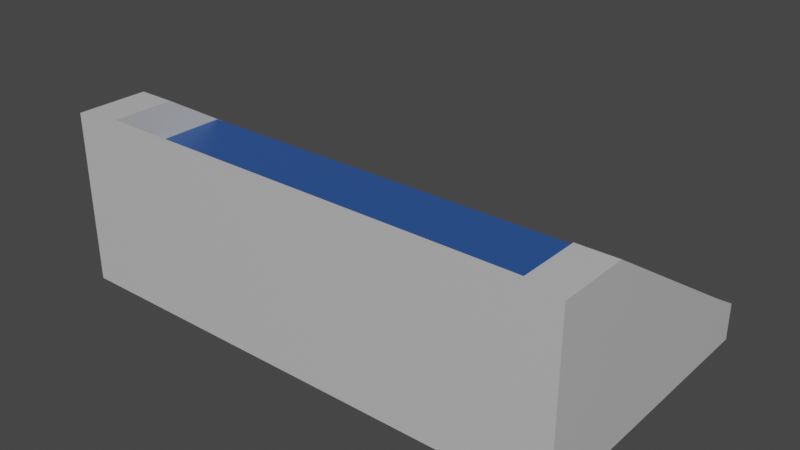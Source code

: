 # Source: StadiumSits1.blend  (saved by Blender 2.90.8; exported with 4.5.12 LTS)
import bpy
from mathutils import Matrix  # noqa: F401  (used for matrix-valued properties, if any)

bpy.ops.wm.read_factory_settings(use_empty=True)
scene = bpy.context.scene
scene.name = 'Scene'

# ---- collections
col_collection = bpy.data.collections.new('Collection'); scene.collection.children.link(col_collection)

# ---- materials (node trees are filled in below, after node groups)
mat_gray_stadiumsits1 = bpy.data.materials.new('Gray_StadiumSits1')
mat_gray_stadiumsits1.use_transparent_shadow = False
mat_gray_stadiumsits1.diffuse_color = (0.5596, 0.5596, 0.5596, 1.0)
mat_blue_stadiumsits1 = bpy.data.materials.new('Blue_StadiumSits1')
mat_blue_stadiumsits1.use_transparent_shadow = False
mat_blue_stadiumsits1.diffuse_color = (0.02471, 0.08602, 0.3108, 1.0)
mat_blue_stadiumsits1.roughness = 0.5

# ---- material node trees
mat_gray_stadiumsits1.use_nodes = True; mat_gray_stadiumsits1.node_tree.nodes.clear()
_N = mat_gray_stadiumsits1.node_tree.nodes; _L = mat_gray_stadiumsits1.node_tree.links
n0 = _N.new('ShaderNodeBsdfPrincipled'); n0.name = 'Principled BSDF'; n0.location = (10, 300)
n0.distribution = 'GGX'
n0.subsurface_method = 'BURLEY'
n0.inputs[0].default_value = (0.5596, 0.5596, 0.5596, 1.0)
n0.inputs[2].default_value = 0.4
n0.inputs[3].default_value = 1.45
n0.inputs[27].default_value = (0.0, 0.0, 0.0, 1.0)
n0.inputs[28].default_value = 1.0
n1 = _N.new('ShaderNodeOutputMaterial'); n1.name = 'Material Output'; n1.location = (300, 300)
n2 = _N.new('ShaderNodeNormalMap'); n2.name = 'Normal Map'; n2.location = (-300, -300)
n2.label = 'Normal/Map'
n2.inputs[0].default_value = 0.0
_L.new(n0.outputs[0], n1.inputs[0])
_L.new(n2.outputs[0], n0.inputs[5])
n1.is_active_output = True
mat_blue_stadiumsits1.use_nodes = True; mat_blue_stadiumsits1.node_tree.nodes.clear()
_N = mat_blue_stadiumsits1.node_tree.nodes; _L = mat_blue_stadiumsits1.node_tree.links
n0 = _N.new('ShaderNodeBsdfPrincipled'); n0.name = 'Principled BSDF'; n0.location = (10, 300)
n0.distribution = 'GGX'
n0.subsurface_method = 'BURLEY'
n0.inputs[0].default_value = (0.02471, 0.08602, 0.3108, 1.0)
n0.inputs[3].default_value = 1.45
n0.inputs[27].default_value = (0.0, 0.0, 0.0, 1.0)
n0.inputs[28].default_value = 1.0
n1 = _N.new('ShaderNodeOutputMaterial'); n1.name = 'Material Output'; n1.location = (300, 300)
n2 = _N.new('ShaderNodeNormalMap'); n2.name = 'Normal Map'; n2.location = (-300, -300)
n2.label = 'Normal/Map'
n2.inputs[0].default_value = 0.0
_L.new(n0.outputs[0], n1.inputs[0])
_L.new(n2.outputs[0], n0.inputs[5])
n1.is_active_output = True

# ---- world
world_world = bpy.data.worlds.new('World'); scene.world = world_world
world_world.use_nodes = True; world_world.node_tree.nodes.clear()
_N = world_world.node_tree.nodes; _L = world_world.node_tree.links
n0 = _N.new('ShaderNodeOutputWorld'); n0.name = 'World Output'; n0.location = (300, 300)
n1 = _N.new('ShaderNodeBackground'); n1.name = 'Background'; n1.location = (10, 300)
n1.inputs[0].default_value = (0.05088, 0.05088, 0.05088, 1.0)
_L.new(n1.outputs[0], n0.inputs[0])
n0.is_active_output = True
world_world.color = (0.05088, 0.05088, 0.05088)
world_world.use_sun_shadow = False
world_world.sun_shadow_jitter_overblur = 0.0

# ---- meshes
me_cube_001 = bpy.data.meshes.new('Cube.001')
me_cube_001.from_pydata([(10.9, 6.647, -1.724), (10.9, 6.647, -3.291), (10.9, -5.071, 3.989), (10.9, -5.071, -3.291), (9.263, -5.071, 3.989), (9.263, 6.647, -3.291), (9.263, 6.647, -1.724), (9.263, -5.071, -3.291), (9.263, 5.475, -1.024), (9.263, 5.475, -3.291), (10.9, 5.475, -1.024), (10.9, 5.475, -3.291), (9.263, -2.434, 3.989), (9.263, -2.434, -3.291), (10.9, -2.434, 3.989), (10.9, -2.434, -3.291), (10.9, -5.473, 3.989), (9.263, -5.473, 3.989), (10.9, -5.473, -3.291), (9.263, -5.473, -3.291), (9.263, -5.071, 2.018), (-10.9, 6.647, -1.724), (-10.9, 6.647, -3.291), (-10.9, -5.071, 3.989), (-10.9, -5.071, -3.291), (-9.263, -5.071, 3.989), (-9.263, 6.647, -3.291), (-9.263, 6.647, -1.724), (-9.263, -5.071, -3.291), (1.811e-07, 6.647, -3.291), (1.811e-07, -5.071, 3.989), (1.811e-07, -5.071, -3.291), (1.811e-07, 6.647, -1.724), (-9.263, 5.475, -1.024), (-9.263, 5.475, -3.291), (-10.9, 5.475, -1.024), (-10.9, 5.475, -3.291), (1.811e-07, 5.475, -3.291), (1.811e-07, 5.475, -1.024), (-9.263, -2.434, 3.989), (-9.263, -2.434, -3.291), (-10.9, -2.434, 3.989), (1.811e-07, -2.434, -3.291), (-10.9, -2.434, -3.291), (-10.9, -5.473, 3.989), (-9.263, -5.473, 3.989), (-10.9, -5.473, -3.291), (-9.263, -5.473, -3.291), (1.811e-07, -5.473, 3.989), (1.811e-07, -5.473, -3.291), (-9.263, -5.071, 2.018), (1.811e-07, -5.071, 2.018), (9.263, -4.031, 1.884), (9.263, -5.019, 2.51), (9.263, -0.1154, 1.884), (9.263, -0.1154, 2.51), (9.263, -2.96, 1.194), (9.263, -3.948, 1.821), (9.263, 0.9557, 1.194), (9.263, 0.9557, 1.821), (9.263, -2.622, 0.5052), (9.263, -3.61, 1.132), (9.263, 2.027, 0.5052), (9.263, 2.027, 1.132), (9.263, -0.8175, -0.184), (9.263, -1.806, 0.4426), (9.263, 3.098, -0.184), (9.263, 3.098, 0.4426), (9.263, 0.2535, -0.8732), (9.263, -0.7352, -0.2466), (9.263, 4.169, -0.8732), (9.263, 4.169, -0.2466), (9.263, 1.325, -1.562), (9.263, 0.3359, -0.9359), (9.263, 5.24, -1.562), (9.263, 5.24, -0.9359), (-9.263, -4.031, 1.884), (-9.263, -5.019, 2.51), (1.811e-07, -4.031, 1.884), (1.811e-07, -5.019, 2.51), (-9.263, -0.1154, 1.884), (-9.263, -0.1154, 2.51), (1.811e-07, -0.1154, 2.51), (1.811e-07, -0.1154, 1.884), (-9.263, -2.96, 1.194), (-9.263, -3.948, 1.821), (1.811e-07, -2.96, 1.194), (1.811e-07, -3.948, 1.821), (-9.263, 0.9557, 1.194), (-9.263, 0.9557, 1.821), (1.811e-07, 0.9557, 1.821), (1.811e-07, 0.9557, 1.194), (-9.263, -2.622, 0.5052), (-9.263, -3.61, 1.132), (1.811e-07, -2.622, 0.5052), (1.811e-07, -3.61, 1.132), (-9.263, 2.027, 0.5052), (-9.263, 2.027, 1.132), (1.811e-07, 2.027, 1.132), (1.811e-07, 2.027, 0.5052), (-9.263, -0.8175, -0.184), (-9.263, -1.806, 0.4426), (1.811e-07, -0.8175, -0.184), (1.811e-07, -1.806, 0.4426), (-9.263, 3.098, -0.184), (-9.263, 3.098, 0.4426), (1.811e-07, 3.098, 0.4426), (1.811e-07, 3.098, -0.184), (-9.263, 0.2535, -0.8732), (-9.263, -0.7352, -0.2466), (1.811e-07, 0.2535, -0.8732), (1.811e-07, -0.7352, -0.2466), (-9.263, 4.169, -0.8732), (-9.263, 4.169, -0.2466), (1.811e-07, 4.169, -0.2466), (1.811e-07, 4.169, -0.8732), (-9.263, 1.325, -1.562), (-9.263, 0.3359, -0.9359), (1.811e-07, 1.325, -1.562), (1.811e-07, 0.3359, -0.9359), (-9.263, 5.24, -1.562), (-9.263, 5.24, -0.9359), (1.811e-07, 5.24, -0.9359), (1.811e-07, 5.24, -1.562)], [], [(29, 32, 6, 5), (14, 12, 4, 2), (42, 13, 7, 31), (13, 15, 3, 7), (15, 14, 2, 3), (5, 6, 0, 1), (6, 32, 38, 8), (3, 2, 16, 18), (7, 3, 18, 19), (1, 0, 10, 11), (5, 1, 11, 9), (29, 5, 9, 37), (0, 6, 8, 10), (9, 13, 42, 37), (15, 13, 9, 11), (10, 14, 15, 11), (8, 12, 14, 10), (12, 8, 6, 5, 9, 13, 7, 4), (18, 16, 17, 19), (19, 17, 48, 49), (4, 30, 48, 17), (31, 7, 19, 49), (2, 4, 17, 16), (30, 4, 20, 51), (29, 26, 27, 32), (41, 23, 25, 39), (42, 31, 28, 40), (40, 28, 24, 43), (43, 24, 23, 41), (26, 22, 21, 27), (27, 33, 38, 32), (24, 46, 44, 23), (28, 47, 46, 24), (22, 36, 35, 21), (26, 34, 36, 22), (29, 37, 34, 26), (21, 35, 33, 27), (34, 37, 42, 40), (43, 36, 34, 40), (35, 36, 43, 41), (33, 35, 41, 39), (39, 25, 28, 40, 34, 26, 27, 33), (46, 47, 45, 44), (47, 49, 48, 45), (25, 45, 48, 30), (31, 49, 47, 28), (23, 44, 45, 25), (30, 51, 50, 25), (52, 53, 79, 78), (54, 83, 82, 55), (79, 53, 55, 82), (52, 78, 83, 54), (53, 52, 54, 55), (56, 57, 87, 86), (58, 91, 90, 59), (87, 57, 59, 90), (56, 86, 91, 58), (57, 56, 58, 59), (60, 61, 95, 94), (62, 99, 98, 63), (95, 61, 63, 98), (60, 94, 99, 62), (61, 60, 62, 63), (64, 65, 103, 102), (66, 107, 106, 67), (103, 65, 67, 106), (64, 102, 107, 66), (65, 64, 66, 67), (68, 69, 111, 110), (70, 115, 114, 71), (111, 69, 71, 114), (68, 110, 115, 70), (69, 68, 70, 71), (72, 73, 119, 118), (74, 123, 122, 75), (119, 73, 75, 122), (72, 118, 123, 74), (73, 72, 74, 75), (76, 78, 79, 77), (80, 81, 82, 83), (79, 82, 81, 77), (78, 83, 82, 79), (76, 80, 83, 78), (77, 81, 80, 76), (84, 86, 87, 85), (88, 89, 90, 91), (87, 90, 89, 85), (86, 91, 90, 87), (84, 88, 91, 86), (85, 89, 88, 84), (92, 94, 95, 93), (96, 97, 98, 99), (95, 98, 97, 93), (94, 99, 98, 95), (92, 96, 99, 94), (93, 97, 96, 92), (100, 102, 103, 101), (104, 105, 106, 107), (103, 106, 105, 101), (102, 107, 106, 103), (100, 104, 107, 102), (101, 105, 104, 100), (108, 110, 111, 109), (112, 113, 114, 115), (111, 114, 113, 109), (110, 115, 114, 111), (108, 112, 115, 110), (109, 113, 112, 108), (116, 118, 119, 117), (120, 121, 122, 123), (119, 122, 121, 117), (118, 123, 122, 119), (116, 120, 123, 118), (117, 121, 120, 116)])
me_cube_001.polygons.foreach_set('material_index', [0, 0, 0, 0, 0, 0, 0, 0, 0, 0, 0, 0, 0, 0, 0, 0, 0, 0, 0, 0, 0, 0, 0, 0, 0, 0, 0, 0, 0, 0, 0, 0, 0, 0, 0, 0, 0, 0, 0, 0, 0, 0, 0, 0, 0, 0, 0, 0, 1, 1, 1, 1, 1, 1, 1, 1, 1, 1, 1, 1, 1, 1, 1, 1, 1, 1, 1, 1, 1, 1, 1, 1, 1, 1, 1, 1, 1, 1, 1, 1, 1, 1, 1, 1, 1, 1, 1, 1, 1, 1, 1, 1, 1, 1, 1, 1, 1, 1, 1, 1, 1, 1, 1, 1, 1, 1, 1, 1, 1, 1, 1, 1, 1, 1])
_uv = me_cube_001.uv_layers.new(name='UVMap')
_uv.uv.foreach_set('vector', [0.375, 0.375, 0.625, 0.375, 0.625, 0.4812, 0.375, 0.4813, 0.625, 0.6937, 0.6438, 0.6938, 0.6438, 0.75, 0.625, 0.75, 0.25, 0.6938, 0.3562, 0.6938, 0.3563, 0.75, 0.25, 0.75, 0.3562, 0.6938, 0.375, 0.6938, 0.375, 0.75, 0.3563, 0.75, 0.375, 0.6938, 0.625, 0.6937, 0.625, 0.75, 0.375, 0.75, 0.375, 0.4813, 0.625, 0.4812, 0.625, 0.5, 0.375, 0.5, 0.6438, 0.5, 0.75, 0.5, 0.75, 0.525, 0.6438, 0.525, 0.375, 0.75, 0.625, 0.75, 0.625, 0.75, 0.375, 0.75, 0.3563, 0.75, 0.375, 0.75, 0.375, 0.75, 0.3563, 0.75, 0.375, 0.5, 0.625, 0.5, 0.625, 0.525, 0.375, 0.525, 0.3562, 0.5, 0.375, 0.5, 0.375, 0.525, 0.3562, 0.525, 0.25, 0.5, 0.3562, 0.5, 0.3562, 0.525, 0.25, 0.525, 0.625, 0.5, 0.6438, 0.5, 0.6438, 0.525, 0.625, 0.525, 0.3562, 0.525, 0.3562, 0.6938, 0.25, 0.6938, 0.25, 0.525, 0.375, 0.6938, 0.3562, 0.6938, 0.3562, 0.525, 0.375, 0.525, 0.625, 0.525, 0.625, 0.6937, 0.375, 0.6938, 0.375, 0.525, 0.6438, 0.525, 0.6438, 0.6938, 0.625, 0.6937, 0.625, 0.525, 0.0, 0.0, 0.0, 0.0, 0.0, 0.0, 0.0, 0.0, 0.0, 0.0, 0.0, 0.0, 0.0, 0.0, 0.0, 0.0, 0.375, 0.75, 0.625, 0.75, 0.625, 0.7688, 0.375, 0.7687, 0.375, 0.7687, 0.625, 0.7688, 0.625, 0.875, 0.375, 0.875, 0.0, 0.0, 0.0, 0.0, 0.0, 0.0, 0.0, 0.0, 0.25, 0.75, 0.3563, 0.75, 0.3563, 0.75, 0.25, 0.75, 0.625, 0.75, 0.6438, 0.75, 0.6438, 0.75, 0.625, 0.75, 0.0, 0.0, 0.0, 0.0, 0.0, 0.0, 0.0, 0.0, 0.375, 0.375, 0.375, 0.4813, 0.625, 0.4812, 0.625, 0.375, 0.625, 0.6937, 0.625, 0.75, 0.6438, 0.75, 0.6438, 0.6938, 0.25, 0.6938, 0.25, 0.75, 0.3563, 0.75, 0.3562, 0.6938, 0.3562, 0.6938, 0.3563, 0.75, 0.375, 0.75, 0.375, 0.6938, 0.375, 0.6938, 0.375, 0.75, 0.625, 0.75, 0.625, 0.6937, 0.375, 0.4813, 0.375, 0.5, 0.625, 0.5, 0.625, 0.4812, 0.6438, 0.5, 0.6438, 0.525, 0.75, 0.525, 0.75, 0.5, 0.375, 0.75, 0.375, 0.75, 0.625, 0.75, 0.625, 0.75, 0.3563, 0.75, 0.3563, 0.75, 0.375, 0.75, 0.375, 0.75, 0.375, 0.5, 0.375, 0.525, 0.625, 0.525, 0.625, 0.5, 0.3562, 0.5, 0.3562, 0.525, 0.375, 0.525, 0.375, 0.5, 0.25, 0.5, 0.25, 0.525, 0.3562, 0.525, 0.3562, 0.5, 0.625, 0.5, 0.625, 0.525, 0.6438, 0.525, 0.6438, 0.5, 0.3562, 0.525, 0.25, 0.525, 0.25, 0.6938, 0.3562, 0.6938, 0.375, 0.6938, 0.375, 0.525, 0.3562, 0.525, 0.3562, 0.6938, 0.625, 0.525, 0.375, 0.525, 0.375, 0.6938, 0.625, 0.6937, 0.6438, 0.525, 0.625, 0.525, 0.625, 0.6937, 0.6438, 0.6938, 0.0, 0.0, 0.0, 0.0, 0.0, 0.0, 0.0, 0.0, 0.0, 0.0, 0.0, 0.0, 0.0, 0.0, 0.0, 0.0, 0.375, 0.75, 0.375, 0.7687, 0.625, 0.7688, 0.625, 0.75, 0.375, 0.7687, 0.375, 0.875, 0.625, 0.875, 0.625, 0.7688, 0.0, 0.0, 0.0, 0.0, 0.0, 0.0, 0.0, 0.0, 0.25, 0.75, 0.25, 0.75, 0.3563, 0.75, 0.3563, 0.75, 0.625, 0.75, 0.625, 0.75, 0.6438, 0.75, 0.6438, 0.75, 0.0, 0.0, 0.0, 0.0, 0.0, 0.0, 0.0, 0.0, 0.6437, 0.6516, 0.6437, 0.6727, 0.75, 0.6727, 0.75, 0.6516, 0.6437, 0.6516, 0.75, 0.6516, 0.75, 0.6727, 0.6437, 0.6727, 0.75, 0.6727, 0.6437, 0.6727, 0.6437, 0.6727, 0.75, 0.6727, 0.6437, 0.6516, 0.75, 0.6516, 0.75, 0.6516, 0.6437, 0.6516, 0.6437, 0.6727, 0.6437, 0.6516, 0.6437, 0.6516, 0.6437, 0.6727, 0.6437, 0.6516, 0.6437, 0.6727, 0.75, 0.6727, 0.75, 0.6516, 0.6437, 0.6516, 0.75, 0.6516, 0.75, 0.6727, 0.6437, 0.6727, 0.75, 0.6727, 0.6437, 0.6727, 0.6437, 0.6727, 0.75, 0.6727, 0.6437, 0.6516, 0.75, 0.6516, 0.75, 0.6516, 0.6437, 0.6516, 0.6437, 0.6727, 0.6437, 0.6516, 0.6437, 0.6516, 0.6437, 0.6727, 0.6437, 0.6516, 0.6437, 0.6727, 0.75, 0.6727, 0.75, 0.6516, 0.6437, 0.6516, 0.75, 0.6516, 0.75, 0.6727, 0.6437, 0.6727, 0.75, 0.6727, 0.6437, 0.6727, 0.6437, 0.6727, 0.75, 0.6727, 0.6437, 0.6516, 0.75, 0.6516, 0.75, 0.6516, 0.6437, 0.6516, 0.6437, 0.6727, 0.6437, 0.6516, 0.6437, 0.6516, 0.6437, 0.6727, 0.6437, 0.6516, 0.6437, 0.6727, 0.75, 0.6727, 0.75, 0.6516, 0.6437, 0.6516, 0.75, 0.6516, 0.75, 0.6727, 0.6437, 0.6727, 0.75, 0.6727, 0.6437, 0.6727, 0.6437, 0.6727, 0.75, 0.6727, 0.6437, 0.6516, 0.75, 0.6516, 0.75, 0.6516, 0.6437, 0.6516, 0.6437, 0.6727, 0.6437, 0.6516, 0.6437, 0.6516, 0.6437, 0.6727, 0.6437, 0.6516, 0.6437, 0.6727, 0.75, 0.6727, 0.75, 0.6516, 0.6437, 0.6516, 0.75, 0.6516, 0.75, 0.6727, 0.6437, 0.6727, 0.75, 0.6727, 0.6437, 0.6727, 0.6437, 0.6727, 0.75, 0.6727, 0.6437, 0.6516, 0.75, 0.6516, 0.75, 0.6516, 0.6437, 0.6516, 0.6437, 0.6727, 0.6437, 0.6516, 0.6437, 0.6516, 0.6437, 0.6727, 0.6437, 0.6516, 0.6437, 0.6727, 0.75, 0.6727, 0.75, 0.6516, 0.6437, 0.6516, 0.75, 0.6516, 0.75, 0.6727, 0.6437, 0.6727, 0.75, 0.6727, 0.6437, 0.6727, 0.6437, 0.6727, 0.75, 0.6727, 0.6437, 0.6516, 0.75, 0.6516, 0.75, 0.6516, 0.6437, 0.6516, 0.6437, 0.6727, 0.6437, 0.6516, 0.6437, 0.6516, 0.6437, 0.6727, 0.6437, 0.6516, 0.75, 0.6516, 0.75, 0.6727, 0.6437, 0.6727, 0.6437, 0.6516, 0.6437, 0.6727, 0.75, 0.6727, 0.75, 0.6516, 0.75, 0.6727, 0.75, 0.6727, 0.6437, 0.6727, 0.6437, 0.6727, 0.75, 0.6516, 0.75, 0.6516, 0.75, 0.6727, 0.75, 0.6727, 0.6437, 0.6516, 0.6437, 0.6516, 0.75, 0.6516, 0.75, 0.6516, 0.6437, 0.6727, 0.6437, 0.6727, 0.6437, 0.6516, 0.6437, 0.6516, 0.6437, 0.6516, 0.75, 0.6516, 0.75, 0.6727, 0.6437, 0.6727, 0.6437, 0.6516, 0.6437, 0.6727, 0.75, 0.6727, 0.75, 0.6516, 0.75, 0.6727, 0.75, 0.6727, 0.6437, 0.6727, 0.6437, 0.6727, 0.75, 0.6516, 0.75, 0.6516, 0.75, 0.6727, 0.75, 0.6727, 0.6437, 0.6516, 0.6437, 0.6516, 0.75, 0.6516, 0.75, 0.6516, 0.6437, 0.6727, 0.6437, 0.6727, 0.6437, 0.6516, 0.6437, 0.6516, 0.6437, 0.6516, 0.75, 0.6516, 0.75, 0.6727, 0.6437, 0.6727, 0.6437, 0.6516, 0.6437, 0.6727, 0.75, 0.6727, 0.75, 0.6516, 0.75, 0.6727, 0.75, 0.6727, 0.6437, 0.6727, 0.6437, 0.6727, 0.75, 0.6516, 0.75, 0.6516, 0.75, 0.6727, 0.75, 0.6727, 0.6437, 0.6516, 0.6437, 0.6516, 0.75, 0.6516, 0.75, 0.6516, 0.6437, 0.6727, 0.6437, 0.6727, 0.6437, 0.6516, 0.6437, 0.6516, 0.6437, 0.6516, 0.75, 0.6516, 0.75, 0.6727, 0.6437, 0.6727, 0.6437, 0.6516, 0.6437, 0.6727, 0.75, 0.6727, 0.75, 0.6516, 0.75, 0.6727, 0.75, 0.6727, 0.6437, 0.6727, 0.6437, 0.6727, 0.75, 0.6516, 0.75, 0.6516, 0.75, 0.6727, 0.75, 0.6727, 0.6437, 0.6516, 0.6437, 0.6516, 0.75, 0.6516, 0.75, 0.6516, 0.6437, 0.6727, 0.6437, 0.6727, 0.6437, 0.6516, 0.6437, 0.6516, 0.6437, 0.6516, 0.75, 0.6516, 0.75, 0.6727, 0.6437, 0.6727, 0.6437, 0.6516, 0.6437, 0.6727, 0.75, 0.6727, 0.75, 0.6516, 0.75, 0.6727, 0.75, 0.6727, 0.6437, 0.6727, 0.6437, 0.6727, 0.75, 0.6516, 0.75, 0.6516, 0.75, 0.6727, 0.75, 0.6727, 0.6437, 0.6516, 0.6437, 0.6516, 0.75, 0.6516, 0.75, 0.6516, 0.6437, 0.6727, 0.6437, 0.6727, 0.6437, 0.6516, 0.6437, 0.6516, 0.6437, 0.6516, 0.75, 0.6516, 0.75, 0.6727, 0.6437, 0.6727, 0.6437, 0.6516, 0.6437, 0.6727, 0.75, 0.6727, 0.75, 0.6516, 0.75, 0.6727, 0.75, 0.6727, 0.6437, 0.6727, 0.6437, 0.6727, 0.75, 0.6516, 0.75, 0.6516, 0.75, 0.6727, 0.75, 0.6727, 0.6437, 0.6516, 0.6437, 0.6516, 0.75, 0.6516, 0.75, 0.6516, 0.6437, 0.6727, 0.6437, 0.6727, 0.6437, 0.6516, 0.6437, 0.6516])
me_cube_001.materials.append(mat_gray_stadiumsits1)
me_cube_001.materials.append(mat_blue_stadiumsits1)
me_cube_001.use_remesh_fix_poles = True
me_cube_001.use_remesh_preserve_attributes = False
me_cube_001.use_mirror_vertex_groups = False
me_cube_001.update()
me_cube_001.normals_split_custom_set([tuple(v) for v in zip(*[iter([0.0, 1.0, 0.0, 0.0, 1.0, 0.0, 0.0, 1.0, 0.0, 0.0, 1.0, 0.0, 0.0, 0.0, 1.0, 0.0, 0.0, 1.0, 0.0, 0.0, 1.0, 0.0, 0.0, 1.0, 0.0, 0.0, -1.0, 0.0, 0.0, -1.0, 0.0, 0.0, -1.0, 0.0, 0.0, -1.0, -2.213e-07, 0.0, -1.0, -2.213e-07, 0.0, -1.0, -2.213e-07, 0.0, -1.0, -2.213e-07, 0.0, -1.0, 1.0, 0.0, 0.0, 1.0, 0.0, 0.0, 1.0, 0.0, 0.0, 1.0, 0.0, 0.0, 0.0, 1.0, 0.0, 0.0, 1.0, 0.0, 0.0, 1.0, 0.0, 0.0, 1.0, 0.0, -8.527e-09, 0.5128, 0.8585, -8.527e-09, 0.5128, 0.8585, -8.527e-09, 0.5128, 0.8585, -8.527e-09, 0.5128, 0.8585, 1.0, 0.0, 0.0, 1.0, 0.0, 0.0, 1.0, 0.0, 0.0, 1.0, 0.0, 0.0, 0.0, 0.0, -1.0, 0.0, 0.0, -1.0, 0.0, 0.0, -1.0, 0.0, 0.0, -1.0, 1.0, -8.49e-07, 0.0, 1.0, -8.49e-07, 0.0, 1.0, -8.49e-07, 0.0, 1.0, -8.49e-07, 0.0, 0.0, 0.0, -1.0, 0.0, 0.0, -1.0, 0.0, 0.0, -1.0, 0.0, 0.0, -1.0, 0.0, 0.0, -1.0, 0.0, 0.0, -1.0, 0.0, 0.0, -1.0, 0.0, 0.0, -1.0, 0.0, 0.5128, 0.8585, 0.0, 0.5128, 0.8585, 0.0, 0.5128, 0.8585, 0.0, 0.5128, 0.8585, 0.0, 0.0, -1.0, 0.0, 0.0, -1.0, 0.0, 0.0, -1.0, 0.0, 0.0, -1.0, 0.0, 0.0, -1.0, 0.0, 0.0, -1.0, 0.0, 0.0, -1.0, 0.0, 0.0, -1.0, 1.0, 0.0, 0.0, 1.0, 0.0, 0.0, 1.0, 0.0, 0.0, 1.0, 0.0, 0.0, 0.0, 0.5353, 0.8447, 0.0, 0.5353, 0.8447, 0.0, 0.5353, 0.8447, 0.0, 0.5353, 0.8447, -1.0, 0.0, 0.0, -1.0, 0.0, 0.0, -1.0, 0.0, 0.0, -1.0, 0.0, 0.0, -1.0, 0.0, 0.0, -1.0, 0.0, 0.0, -1.0, 0.0, 0.0, -1.0, 0.0, 0.0, 0.0, -1.0, 0.0, 0.0, -1.0, 0.0, 0.0, -1.0, 0.0, 0.0, -1.0, 0.0, 0.0, -1.0, 0.0, 0.0, -1.0, 0.0, 0.0, -1.0, 0.0, 0.0, -1.0, 0.0, 0.0, 0.0, 1.0, 0.0, 0.0, 1.0, 0.0, 0.0, 1.0, 0.0, 0.0, 1.0, 0.0, 0.0, -1.0, 0.0, 0.0, -1.0, 0.0, 0.0, -1.0, 0.0, 0.0, -1.0, 0.0, 0.0, 1.0, 0.0, 0.0, 1.0, 0.0, 0.0, 1.0, 0.0, 0.0, 1.0, 0.0, 1.0, 0.0, 0.0, 1.0, 0.0, 0.0, 1.0, 0.0, 0.0, 1.0, 0.0, 0.0, 1.0, 0.0, 0.0, 1.0, 0.0, 0.0, 1.0, 0.0, 0.0, 1.0, 0.0, 0.0, 0.0, 1.0, 0.0, 0.0, 1.0, 0.0, 0.0, 1.0, 0.0, 0.0, 1.0, 0.0, 0.0, -1.0, 0.0, 0.0, -1.0, 0.0, 0.0, -1.0, 0.0, 0.0, -1.0, 2.213e-07, 0.0, -1.0, 2.213e-07, 0.0, -1.0, 2.213e-07, 0.0, -1.0, 2.213e-07, 0.0, -1.0, -1.0, 0.0, 0.0, -1.0, 0.0, 0.0, -1.0, 0.0, 0.0, -1.0, 0.0, 0.0, 0.0, 1.0, 0.0, 0.0, 1.0, 0.0, 0.0, 1.0, 0.0, 0.0, 1.0, 0.0, 9.428e-09, 0.5128, 0.8585, 9.428e-09, 0.5128, 0.8585, 9.428e-09, 0.5128, 0.8585, 9.428e-09, 0.5128, 0.8585, -1.0, 0.0, 0.0, -1.0, 0.0, 0.0, -1.0, 0.0, 0.0, -1.0, 0.0, 0.0, 0.0, 0.0, -1.0, 0.0, 0.0, -1.0, 0.0, 0.0, -1.0, 0.0, 0.0, -1.0, -1.0, -8.49e-07, 0.0, -1.0, -8.49e-07, 0.0, -1.0, -8.49e-07, 0.0, -1.0, -8.49e-07, 0.0, 0.0, 0.0, -1.0, 0.0, 0.0, -1.0, 0.0, 0.0, -1.0, 0.0, 0.0, -1.0, 0.0, 0.0, -1.0, 0.0, 0.0, -1.0, 0.0, 0.0, -1.0, 0.0, 0.0, -1.0, 0.0, 0.5128, 0.8585, 0.0, 0.5128, 0.8585, 0.0, 0.5128, 0.8585, 0.0, 0.5128, 0.8585, 0.0, 0.0, -1.0, 0.0, 0.0, -1.0, 0.0, 0.0, -1.0, 0.0, 0.0, -1.0, 0.0, 0.0, -1.0, 0.0, 0.0, -1.0, 0.0, 0.0, -1.0, 0.0, 0.0, -1.0, -1.0, 0.0, 0.0, -1.0, 0.0, 0.0, -1.0, 0.0, 0.0, -1.0, 0.0, 0.0, 0.0, 0.5353, 0.8447, 0.0, 0.5353, 0.8447, 0.0, 0.5353, 0.8447, 0.0, 0.5353, 0.8447, 1.0, 8.055e-09, 0.0, 1.0, 8.055e-09, 0.0, 1.0, 8.055e-09, 0.0, 1.0, 8.055e-09, 0.0, 1.0, 8.055e-09, 0.0, 1.0, 8.055e-09, 0.0, 1.0, 8.055e-09, 0.0, 1.0, 8.055e-09, 0.0, 0.0, -1.0, 0.0, 0.0, -1.0, 0.0, 0.0, -1.0, 0.0, 0.0, -1.0, 0.0, 0.0, -1.0, 0.0, 0.0, -1.0, 0.0, 0.0, -1.0, 0.0, 0.0, -1.0, 0.0, 0.0, 0.0, 1.0, 0.0, 0.0, 1.0, 0.0, 0.0, 1.0, 0.0, 0.0, 1.0, 0.0, 0.0, -1.0, 0.0, 0.0, -1.0, 0.0, 0.0, -1.0, 0.0, 0.0, -1.0, 0.0, 0.0, 1.0, 0.0, 0.0, 1.0, 0.0, 0.0, 1.0, 0.0, 0.0, 1.0, 0.0, 1.0, 0.0, 0.0, 1.0, 0.0, 0.0, 1.0, 0.0, 0.0, 1.0, 0.0, 0.0, -0.5353, -0.8447, 0.0, -0.5353, -0.8447, 0.0, -0.5353, -0.8447, 0.0, -0.5353, -0.8447, 0.0, 1.0, 0.0, 0.0, 1.0, 0.0, 0.0, 1.0, 0.0, 0.0, 1.0, 0.0, 0.0, 0.0, 1.0, 0.0, 0.0, 1.0, 0.0, 0.0, 1.0, 0.0, 0.0, 1.0, 0.0, 0.0, -1.0, 0.0, 0.0, -1.0, 0.0, 0.0, -1.0, 0.0, 0.0, -1.0, 1.0, 0.0, 0.0, 1.0, 0.0, 0.0, 1.0, 0.0, 0.0, 1.0, 0.0, 0.0, 0.0, -0.5353, -0.8447, 0.0, -0.5353, -0.8447, 0.0, -0.5353, -0.8447, 0.0, -0.5353, -0.8447, 0.0, 1.0, 0.0, 0.0, 1.0, 0.0, 0.0, 1.0, 0.0, 0.0, 1.0, 0.0, 0.0, 0.0, 1.0, 0.0, 0.0, 1.0, 0.0, 0.0, 1.0, 0.0, 0.0, 1.0, 0.0, 0.0, -1.0, 0.0, 0.0, -1.0, 0.0, 0.0, -1.0, 0.0, 0.0, -1.0, 1.0, 0.0, 0.0, 1.0, 0.0, 0.0, 1.0, 0.0, 0.0, 1.0, 0.0, 0.0, 0.0, -0.5353, -0.8447, 0.0, -0.5353, -0.8447, 0.0, -0.5353, -0.8447, 0.0, -0.5353, -0.8447, 0.0, 1.0, 0.0, 0.0, 1.0, 0.0, 0.0, 1.0, 0.0, 0.0, 1.0, 0.0, 0.0, 0.0, 1.0, 0.0, 0.0, 1.0, 0.0, 0.0, 1.0, 0.0, 0.0, 1.0, 0.0, 0.0, -1.0, 0.0, 0.0, -1.0, 0.0, 0.0, -1.0, 0.0, 0.0, -1.0, 1.0, 0.0, 0.0, 1.0, 0.0, 0.0, 1.0, 0.0, 0.0, 1.0, 0.0, 0.0, 0.0, -0.5353, -0.8447, 0.0, -0.5353, -0.8447, 0.0, -0.5353, -0.8447, 0.0, -0.5353, -0.8447, 0.0, 1.0, 0.0, 0.0, 1.0, 0.0, 0.0, 1.0, 0.0, 0.0, 1.0, 0.0, 0.0, 0.0, 1.0, 0.0, 0.0, 1.0, 0.0, 0.0, 1.0, 0.0, 0.0, 1.0, 0.0, 0.0, -1.0, 0.0, 0.0, -1.0, 0.0, 0.0, -1.0, 0.0, 0.0, -1.0, 1.0, 0.0, 0.0, 1.0, 0.0, 0.0, 1.0, 0.0, 0.0, 1.0, 0.0, 0.0, 0.0, -0.5353, -0.8447, 0.0, -0.5353, -0.8447, 0.0, -0.5353, -0.8447, 0.0, -0.5353, -0.8447, 0.0, 1.0, 0.0, 0.0, 1.0, 0.0, 0.0, 1.0, 0.0, 0.0, 1.0, 0.0, 0.0, 0.0, 1.0, 0.0, 0.0, 1.0, 0.0, 0.0, 1.0, 0.0, 0.0, 1.0, 0.0, 0.0, -1.0, 0.0, 0.0, -1.0, 0.0, 0.0, -1.0, 0.0, 0.0, -1.0, 1.0, 0.0, 0.0, 1.0, 0.0, 0.0, 1.0, 0.0, 0.0, 1.0, 0.0, 0.0, 0.0, -0.5353, -0.8447, 0.0, -0.5353, -0.8447, 0.0, -0.5353, -0.8447, 0.0, -0.5353, -0.8447, 0.0, 1.0, 0.0, 0.0, 1.0, 0.0, 0.0, 1.0, 0.0, 0.0, 1.0, 0.0, 0.0, 0.0, 1.0, 0.0, 0.0, 1.0, 0.0, 0.0, 1.0, 0.0, 0.0, 1.0, 0.0, 0.0, -1.0, 0.0, 0.0, -1.0, 0.0, 0.0, -1.0, 0.0, 0.0, -1.0, 1.0, 0.0, 0.0, 1.0, 0.0, 0.0, 1.0, 0.0, 0.0, 1.0, 0.0, 0.0, 0.0, -0.5353, -0.8447, 0.0, -0.5353, -0.8447, 0.0, -0.5353, -0.8447, 0.0, -0.5353, -0.8447, 0.0, 1.0, 0.0, 0.0, 1.0, 0.0, 0.0, 1.0, 0.0, 0.0, 1.0, 0.0, 0.0, 0.0, 1.0, 0.0, 0.0, 1.0, 0.0, 0.0, 1.0, 0.0, 0.0, 1.0, 1.0, 0.0, 0.0, 1.0, 0.0, 0.0, 1.0, 0.0, 0.0, 1.0, 0.0, 0.0, 0.0, 0.0, -1.0, 0.0, 0.0, -1.0, 0.0, 0.0, -1.0, 0.0, 0.0, -1.0, -1.0, 0.0, 0.0, -1.0, 0.0, 0.0, -1.0, 0.0, 0.0, -1.0, 0.0, 0.0, 0.0, -0.5353, -0.8447, 0.0, -0.5353, -0.8447, 0.0, -0.5353, -0.8447, 0.0, -0.5353, -0.8447, 0.0, 1.0, 0.0, 0.0, 1.0, 0.0, 0.0, 1.0, 0.0, 0.0, 1.0, 0.0, 0.0, 0.0, 1.0, 0.0, 0.0, 1.0, 0.0, 0.0, 1.0, 0.0, 0.0, 1.0, 1.0, 0.0, 0.0, 1.0, 0.0, 0.0, 1.0, 0.0, 0.0, 1.0, 0.0, 0.0, 0.0, 0.0, -1.0, 0.0, 0.0, -1.0, 0.0, 0.0, -1.0, 0.0, 0.0, -1.0, -1.0, 0.0, 0.0, -1.0, 0.0, 0.0, -1.0, 0.0, 0.0, -1.0, 0.0, 0.0, 0.0, -0.5353, -0.8447, 0.0, -0.5353, -0.8447, 0.0, -0.5353, -0.8447, 0.0, -0.5353, -0.8447, 0.0, 1.0, 0.0, 0.0, 1.0, 0.0, 0.0, 1.0, 0.0, 0.0, 1.0, 0.0, 0.0, 0.0, 1.0, 0.0, 0.0, 1.0, 0.0, 0.0, 1.0, 0.0, 0.0, 1.0, 1.0, 0.0, 0.0, 1.0, 0.0, 0.0, 1.0, 0.0, 0.0, 1.0, 0.0, 0.0, 0.0, 0.0, -1.0, 0.0, 0.0, -1.0, 0.0, 0.0, -1.0, 0.0, 0.0, -1.0, -1.0, 0.0, 0.0, -1.0, 0.0, 0.0, -1.0, 0.0, 0.0, -1.0, 0.0, 0.0, 0.0, -0.5353, -0.8447, 0.0, -0.5353, -0.8447, 0.0, -0.5353, -0.8447, 0.0, -0.5353, -0.8447, 0.0, 1.0, 0.0, 0.0, 1.0, 0.0, 0.0, 1.0, 0.0, 0.0, 1.0, 0.0, 0.0, 0.0, 1.0, 0.0, 0.0, 1.0, 0.0, 0.0, 1.0, 0.0, 0.0, 1.0, 1.0, 0.0, 0.0, 1.0, 0.0, 0.0, 1.0, 0.0, 0.0, 1.0, 0.0, 0.0, 0.0, 0.0, -1.0, 0.0, 0.0, -1.0, 0.0, 0.0, -1.0, 0.0, 0.0, -1.0, -1.0, 0.0, 0.0, -1.0, 0.0, 0.0, -1.0, 0.0, 0.0, -1.0, 0.0, 0.0, 0.0, -0.5353, -0.8447, 0.0, -0.5353, -0.8447, 0.0, -0.5353, -0.8447, 0.0, -0.5353, -0.8447, 0.0, 1.0, 0.0, 0.0, 1.0, 0.0, 0.0, 1.0, 0.0, 0.0, 1.0, 0.0, 0.0, 0.0, 1.0, 0.0, 0.0, 1.0, 0.0, 0.0, 1.0, 0.0, 0.0, 1.0, 1.0, 0.0, 0.0, 1.0, 0.0, 0.0, 1.0, 0.0, 0.0, 1.0, 0.0, 0.0, 0.0, 0.0, -1.0, 0.0, 0.0, -1.0, 0.0, 0.0, -1.0, 0.0, 0.0, -1.0, -1.0, 0.0, 0.0, -1.0, 0.0, 0.0, -1.0, 0.0, 0.0, -1.0, 0.0, 0.0, 0.0, -0.5353, -0.8447, 0.0, -0.5353, -0.8447, 0.0, -0.5353, -0.8447, 0.0, -0.5353, -0.8447, 0.0, 1.0, 0.0, 0.0, 1.0, 0.0, 0.0, 1.0, 0.0, 0.0, 1.0, 0.0, 0.0, 0.0, 1.0, 0.0, 0.0, 1.0, 0.0, 0.0, 1.0, 0.0, 0.0, 1.0, 1.0, 0.0, 0.0, 1.0, 0.0, 0.0, 1.0, 0.0, 0.0, 1.0, 0.0, 0.0, 0.0, 0.0, -1.0, 0.0, 0.0, -1.0, 0.0, 0.0, -1.0, 0.0, 0.0, -1.0, -1.0, 0.0, 0.0, -1.0, 0.0, 0.0, -1.0, 0.0, 0.0, -1.0, 0.0, 0.0])] * 3)])

# ---- objects
ob_stadiumsits1 = bpy.data.objects.new('StadiumSits1', me_cube_001)

# ---- transforms, parenting, visibility, modifiers, constraints
ob_stadiumsits1.location = (0.0, 0.0, 0.0)
ob_stadiumsits1.rotation_euler = (-1.629e-07, 0.0, 0.0)
ob_stadiumsits1.color = (0.8, 0.8, 0.8, 1.0)
ob_stadiumsits1.lineart.crease_threshold = 0.0

# ---- collection membership
col_collection.objects.link(ob_stadiumsits1)

# ---- scene / render settings (as saved in the file)
scene.frame_start = 1; scene.frame_end = 250; scene.frame_set(1)
scene.render.engine = 'BLENDER_EEVEE_NEXT'
scene.cycles.use_denoising = False
scene.cycles.samples = 128
scene.cycles.sampling_pattern = 'TABULATED_SOBOL'
scene.cycles.use_adaptive_sampling = False
scene.cycles.use_light_tree = False
scene.view_settings.view_transform = 'Filmic'
bpy.context.view_layer.update()

# ---- added for rendering (the .blend has no active camera and no usable light): camera, sun
cam_auto = bpy.data.cameras.new('AutoCamera')
cam_auto.lens = 50.0
cam_auto.sensor_width = 36.0
cam_auto.clip_end = 1000.0
ob_auto_camera = bpy.data.objects.new('AutoCamera', cam_auto)
scene.collection.objects.link(ob_auto_camera)
ob_auto_camera.location = (24.0365, -28.2566, 19.5779)
ob_auto_camera.rotation_euler = (1.09748, -7.21219e-08, 0.694738)
scene.camera = ob_auto_camera
light_auto_sun = bpy.data.lights.new('AutoSun', 'SUN')
light_auto_sun.energy = 3.0
light_auto_sun.angle = 0.0523599
ob_auto_sun = bpy.data.objects.new('AutoSun', light_auto_sun)
scene.collection.objects.link(ob_auto_sun)
ob_auto_sun.rotation_euler = (0.872665, 0.174533, 0.523599)
bpy.context.view_layer.update()
